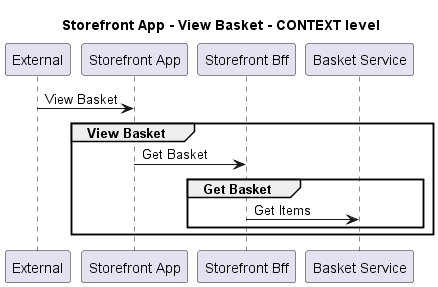

The diagram above was rendered by PlantUML. Its source (embedded in the PNG):
@startuml
!pragma layout smetana

title Storefront App - View Basket - CONTEXT level

participant "External" as C4InterFlow.SoftwareSystems.ExternalSystem
participant "Storefront App" as ECommercePlatform.SoftwareSystems.StorefrontApp
participant "Storefront Bff" as ECommercePlatform.SoftwareSystems.StorefrontBff
participant "Basket Service" as ECommercePlatform.SoftwareSystems.BasketService

C4InterFlow.SoftwareSystems.ExternalSystem -> ECommercePlatform.SoftwareSystems.StorefrontApp : View Basket
group View Basket
ECommercePlatform.SoftwareSystems.StorefrontApp -> ECommercePlatform.SoftwareSystems.StorefrontBff : Get Basket
group Get Basket
ECommercePlatform.SoftwareSystems.StorefrontBff -> ECommercePlatform.SoftwareSystems.BasketService : Get Items
end
end


@enduml